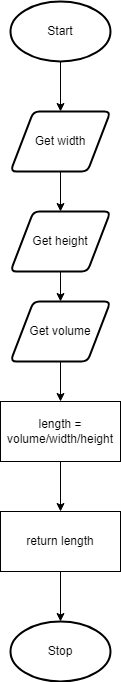

The diagram above was exported from draw.io. Its source (the exported page's mxGraphModel, read from the mxfile embedded in the PNG):
<mxGraphModel dx="1074" dy="749" grid="1" gridSize="10" guides="1" tooltips="1" connect="1" arrows="1" fold="1" page="1" pageScale="1" pageWidth="827" pageHeight="1169" math="0" shadow="0">
  <root>
    <mxCell id="0" />
    <mxCell id="1" parent="0" />
    <mxCell id="8" style="edgeStyle=none;html=1;entryX=0.5;entryY=0;entryDx=0;entryDy=0;" edge="1" parent="1" source="2" target="3">
      <mxGeometry relative="1" as="geometry" />
    </mxCell>
    <mxCell id="2" value="Start" style="strokeWidth=2;html=1;shape=mxgraph.flowchart.start_1;whiteSpace=wrap;" vertex="1" parent="1">
      <mxGeometry x="364" y="60" width="100" height="60" as="geometry" />
    </mxCell>
    <mxCell id="9" style="edgeStyle=none;html=1;entryX=0.5;entryY=0;entryDx=0;entryDy=0;" edge="1" parent="1" source="3" target="4">
      <mxGeometry relative="1" as="geometry" />
    </mxCell>
    <mxCell id="3" value="Get width" style="shape=parallelogram;html=1;strokeWidth=2;perimeter=parallelogramPerimeter;whiteSpace=wrap;rounded=1;arcSize=12;size=0.23;" vertex="1" parent="1">
      <mxGeometry x="364" y="170" width="100" height="60" as="geometry" />
    </mxCell>
    <mxCell id="10" style="edgeStyle=none;html=1;entryX=0.5;entryY=0;entryDx=0;entryDy=0;" edge="1" parent="1" source="4" target="5">
      <mxGeometry relative="1" as="geometry" />
    </mxCell>
    <mxCell id="4" value="Get height" style="shape=parallelogram;html=1;strokeWidth=2;perimeter=parallelogramPerimeter;whiteSpace=wrap;rounded=1;arcSize=12;size=0.23;" vertex="1" parent="1">
      <mxGeometry x="364" y="270" width="100" height="60" as="geometry" />
    </mxCell>
    <mxCell id="11" style="edgeStyle=none;html=1;entryX=0.5;entryY=0;entryDx=0;entryDy=0;" edge="1" parent="1" source="5" target="6">
      <mxGeometry relative="1" as="geometry" />
    </mxCell>
    <mxCell id="5" value="Get volume" style="shape=parallelogram;html=1;strokeWidth=2;perimeter=parallelogramPerimeter;whiteSpace=wrap;rounded=1;arcSize=12;size=0.23;" vertex="1" parent="1">
      <mxGeometry x="364" y="360" width="100" height="60" as="geometry" />
    </mxCell>
    <mxCell id="12" style="edgeStyle=none;html=1;entryX=0.5;entryY=0;entryDx=0;entryDy=0;" edge="1" parent="1" source="6" target="7">
      <mxGeometry relative="1" as="geometry" />
    </mxCell>
    <mxCell id="6" value="length = volume/width/height" style="rounded=0;whiteSpace=wrap;html=1;" vertex="1" parent="1">
      <mxGeometry x="354" y="460" width="120" height="60" as="geometry" />
    </mxCell>
    <mxCell id="14" style="edgeStyle=none;html=1;entryX=0.5;entryY=0;entryDx=0;entryDy=0;entryPerimeter=0;" edge="1" parent="1" source="7" target="13">
      <mxGeometry relative="1" as="geometry" />
    </mxCell>
    <mxCell id="7" value="return length" style="rounded=0;whiteSpace=wrap;html=1;" vertex="1" parent="1">
      <mxGeometry x="354" y="570" width="120" height="60" as="geometry" />
    </mxCell>
    <mxCell id="13" value="Stop" style="strokeWidth=2;html=1;shape=mxgraph.flowchart.start_1;whiteSpace=wrap;" vertex="1" parent="1">
      <mxGeometry x="364" y="680" width="100" height="60" as="geometry" />
    </mxCell>
  </root>
</mxGraphModel>